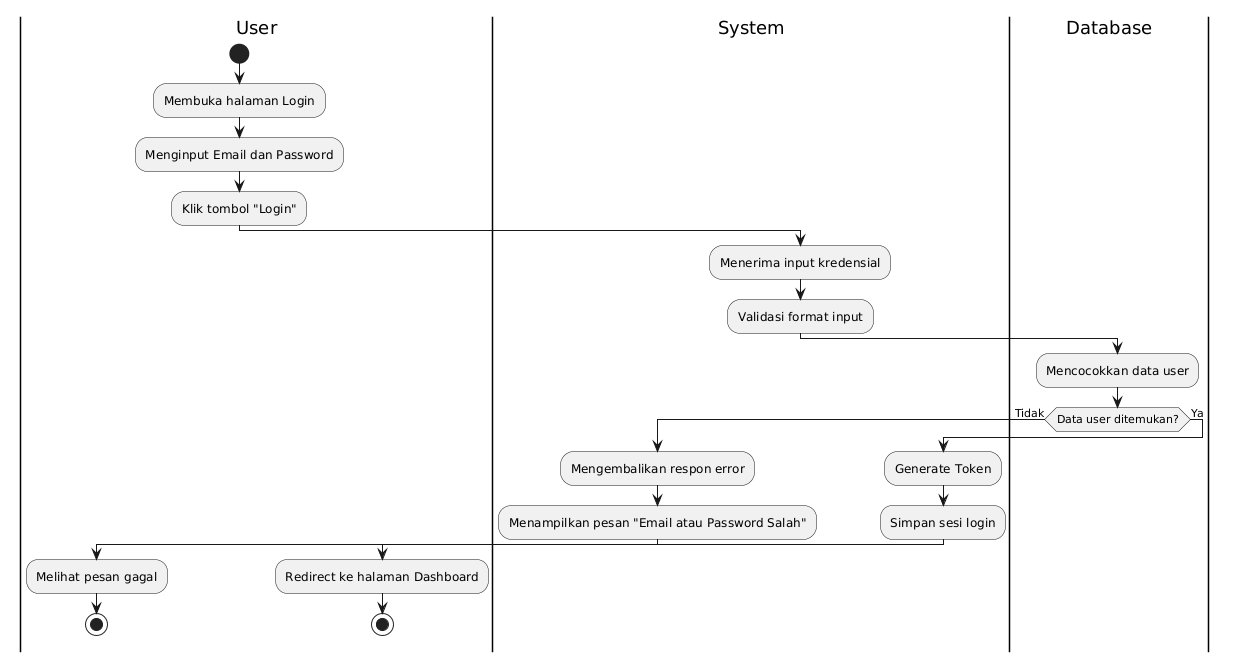

The diagram above was rendered by PlantUML. Its source (embedded in the PNG):
@startuml
|User|
start
:Membuka halaman Login;
:Menginput Email dan Password;
:Klik tombol "Login";

|System|
:Menerima input kredensial;
:Validasi format input;

|Database|
:Mencocokkan data user;

if (Data user ditemukan?) then (Tidak)
    |System|
    :Mengembalikan respon error;
    :Menampilkan pesan "Email atau Password Salah";
    |User|
    :Melihat pesan gagal;
    stop
else (Ya)
    |System|
    :Generate Token;
    :Simpan sesi login;
    |User|
    :Redirect ke halaman Dashboard;
    stop
endif
@enduml